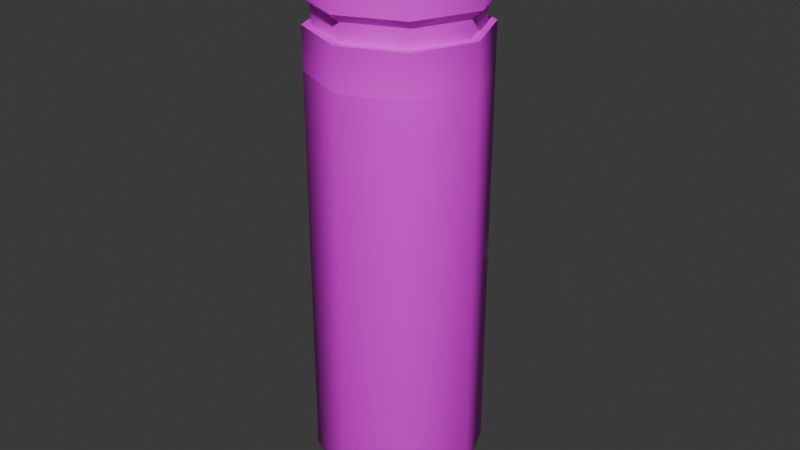 # Source: Cure.blend  (saved by Blender 4.0.36; exported with 4.5.12 LTS)
import bpy
from mathutils import Matrix  # noqa: F401  (used for matrix-valued properties, if any)

bpy.ops.wm.read_factory_settings(use_empty=True)
scene = bpy.context.scene
scene.name = 'Scene'

# ---- collections
col_collection = bpy.data.collections.new('Collection'); scene.collection.children.link(col_collection)

# ---- images (referenced by path relative to the original .blend; pixels are not part of the script)
import os
ASSET_DIR = os.environ.get("B2B_ASSET_DIR", "")  # directory of the original .blend (textures are referenced by path, not embedded)
HERE = os.path.dirname(os.path.abspath(__file__))  # packed textures are extracted next to this script under _unpacked/

def load_image(name, relpath, width, height, colorspace="sRGB"):
    """Load a texture the original file referenced (path relative to the .blend, or extracted next to this script)."""
    p = next((c for c in (os.path.join(HERE, relpath), os.path.join(ASSET_DIR, relpath)) if relpath and os.path.exists(c)), "")
    if p:
        img = bpy.data.images.load(p, check_existing=True)
        img.name = name
    else:  # same state as the original file: an image datablock whose file is absent (Cycles renders it pink)
        img = bpy.data.images.new(name, width, height)
        img.source = "FILE"
        img.filepath = "//" + (relpath or name)
    img.colorspace_settings.name = colorspace
    return img
img_untitled = load_image('Untitled', 'curetex.png', 1024, 1024, 'sRGB')

# ---- materials (node trees are filled in below, after node groups)
mat_material_001 = bpy.data.materials.new('Material.001')
mat_material_001.use_transparent_shadow = False

# ---- material node trees
mat_material_001.use_nodes = True; mat_material_001.node_tree.nodes.clear()
_N = mat_material_001.node_tree.nodes; _L = mat_material_001.node_tree.links
n0 = _N.new('ShaderNodeBsdfPrincipled'); n0.name = 'Principled BSDF'; n0.location = (10, 300)
n0.inputs[3].default_value = 1.45
n1 = _N.new('ShaderNodeOutputMaterial'); n1.name = 'Material Output'; n1.location = (300, 300)
n2 = _N.new('ShaderNodeTexImage'); n2.name = 'Image Texture'; n2.location = (-280, 280)
n2.image = img_untitled
_L.new(n0.outputs[0], n1.inputs[0])
_L.new(n2.outputs[0], n0.inputs[0])
n1.is_active_output = True

# ---- world
world_world = bpy.data.worlds.new('World'); scene.world = world_world
world_world.use_nodes = True; world_world.node_tree.nodes.clear()
_N = world_world.node_tree.nodes; _L = world_world.node_tree.links
n0 = _N.new('ShaderNodeOutputWorld'); n0.name = 'World Output'; n0.location = (300, 300)
n1 = _N.new('ShaderNodeBackground'); n1.name = 'Background'; n1.location = (10, 300)
n1.inputs[0].default_value = (0.05088, 0.05088, 0.05088, 1.0)
_L.new(n1.outputs[0], n0.inputs[0])
n0.is_active_output = True
world_world.color = (0.05088, 0.05088, 0.05088)
world_world.use_sun_shadow = False
world_world.sun_shadow_jitter_overblur = 0.0

# ---- meshes
me_cylinder = bpy.data.meshes.new('Cylinder')
me_cylinder.from_pydata([(-5.639e-09, 0.2198, 1.229), (0.1554, 0.1554, 1.229), (0.2198, 0.0, 1.229), (0.1554, -0.1554, 1.229), (-5.639e-09, -0.2198, 1.229), (-0.1554, -0.1554, 1.229), (-0.2198, 0.0, 1.229), (-0.1554, 0.1554, 1.229), (0.172, 0.172, 1.229), (-5.639e-09, 0.2432, 1.229), (0.2432, 0.0, 1.229), (0.172, -0.172, 1.229), (-5.639e-09, -0.2432, 1.229), (-0.172, -0.172, 1.229), (-0.2432, 0.0, 1.229), (-0.172, 0.172, 1.229), (0.1554, 0.1554, 1.28), (-5.639e-09, 0.2198, 1.28), (0.2198, 0.0, 1.28), (0.1554, -0.1554, 1.28), (-5.639e-09, -0.2198, 1.28), (-0.1554, -0.1554, 1.28), (-0.2198, 0.0, 1.28), (-0.1554, 0.1554, 1.28), (-5.639e-09, 0.2432, 1.111), (0.172, 0.172, 1.111), (0.2432, 0.0, 1.111), (0.172, -0.172, 1.111), (-5.639e-09, -0.2432, 1.111), (-0.172, -0.172, 1.111), (-0.2432, 0.0, 1.111), (-0.172, 0.172, 1.111)], [], [(24, 9, 8, 25), (25, 8, 10, 26), (26, 10, 11, 27), (27, 11, 12, 28), (28, 12, 13, 29), (29, 13, 14, 30), (0, 7, 23, 17), (30, 14, 15, 31), (31, 15, 9, 24), (0, 1, 8, 9), (1, 2, 10, 8), (2, 3, 11, 10), (3, 4, 12, 11), (4, 5, 13, 12), (5, 6, 14, 13), (6, 7, 15, 14), (7, 0, 9, 15), (6, 5, 21, 22), (4, 3, 19, 20), (2, 1, 16, 18), (7, 6, 22, 23), (5, 4, 20, 21), (3, 2, 18, 19), (1, 0, 17, 16), (31, 24, 25, 26, 27, 28, 29, 30), (16, 17, 23, 22, 21, 20, 19, 18)])
me_cylinder.polygons.foreach_set('use_smooth', [True] * 26)
_k = set([(0, 1), (0, 7), (1, 2), (2, 3), (3, 4), (4, 5), (5, 6), (6, 7), (8, 9), (8, 10), (9, 15), (10, 11), (11, 12), (12, 13), (13, 14), (14, 15), (16, 17), (16, 18), (17, 23), (18, 19), (19, 20), (20, 21), (21, 22), (22, 23), (24, 25), (24, 31), (25, 26), (26, 27), (27, 28), (28, 29), (29, 30), (30, 31)])
me_cylinder.attributes.new('sharp_edge', 'BOOLEAN', 'EDGE').data.foreach_set('value', [ (min(e.vertices), max(e.vertices)) in _k for e in me_cylinder.edges])
_uv = me_cylinder.uv_layers.new(name='UVMap')
_uv.uv.foreach_set('vector', [0.9083, 0.9246, 0.9083, 0.9512, 0.8663, 0.9512, 0.8663, 0.9246, 0.8663, 0.9246, 0.8663, 0.9512, 0.8244, 0.9512, 0.8244, 0.9246, 0.8244, 0.9246, 0.8244, 0.9512, 0.7825, 0.9512, 0.7825, 0.9246, 0.7825, 0.9246, 0.7825, 0.9512, 0.7405, 0.9512, 0.7405, 0.9246, 0.7405, 0.9246, 0.7405, 0.9512, 0.6986, 0.9512, 0.6986, 0.9246, 0.6986, 0.9246, 0.6986, 0.9512, 0.6567, 0.9512, 0.6567, 0.9246, 0.9498, 0.8136, 0.9498, 0.788, 0.9576, 0.788, 0.9576, 0.8136, 0.6567, 0.9246, 0.6567, 0.9512, 0.6148, 0.9512, 0.6148, 0.9246, 0.9502, 0.9246, 0.9502, 0.9512, 0.9083, 0.9512, 0.9083, 0.9246, 0.9388, 0.9047, 0.9388, 0.8298, 0.9484, 0.8258, 0.9484, 0.9086, 0.9388, 0.8298, 0.8859, 0.7769, 0.8899, 0.7673, 0.9484, 0.8258, 0.8859, 0.7769, 0.811, 0.7769, 0.8071, 0.7673, 0.8899, 0.7673, 0.811, 0.7769, 0.7581, 0.8298, 0.7485, 0.8258, 0.8071, 0.7673, 0.7581, 0.8298, 0.7581, 0.9047, 0.7485, 0.9086, 0.7485, 0.8258, 0.7581, 0.9047, 0.811, 0.9576, 0.8071, 0.9672, 0.7485, 0.9086, 0.811, 0.9576, 0.8859, 0.9576, 0.8899, 0.9672, 0.8071, 0.9672, 0.8859, 0.9576, 0.9388, 0.9047, 0.9484, 0.9086, 0.8899, 0.9672, 0.9498, 0.9676, 0.9498, 0.9419, 0.9576, 0.9419, 0.9576, 0.9676, 0.9498, 0.9163, 0.9498, 0.8906, 0.9576, 0.8906, 0.9576, 0.9163, 0.9498, 0.8649, 0.9498, 0.8393, 0.9576, 0.8393, 0.9576, 0.8649, 0.9498, 0.9932, 0.9498, 0.9676, 0.9576, 0.9676, 0.9576, 0.9932, 0.9498, 0.9419, 0.9498, 0.9163, 0.9576, 0.9163, 0.9576, 0.9419, 0.9498, 0.8906, 0.9498, 0.8649, 0.9576, 0.8649, 0.9576, 0.8906, 0.9498, 0.8393, 0.9498, 0.8136, 0.9576, 0.8136, 0.9576, 0.8393, 0.6148, 0.9246, 0.9083, 0.9246, 0.8663, 0.9246, 0.8244, 0.9246, 0.7825, 0.9246, 0.7405, 0.9246, 0.6986, 0.9246, 0.6567, 0.9246, 0.9576, 0.8393, 0.9576, 0.8136, 0.9576, 0.9932, 0.9576, 0.9676, 0.9576, 0.9419, 0.9576, 0.9163, 0.9576, 0.8906, 0.9576, 0.8649])
me_cylinder.materials.append(mat_material_001)
me_cylinder.update()
me_cylinder.normals_split_custom_set([tuple(v) for v in zip(*[iter([-0.02, 0.9981, 0.05861, -0.09788, 0.9923, -0.0756, 0.7017, 0.7017, -0.1237, 0.6748, 0.7367, 0.04379, 0.6748, 0.7367, 0.04379, 0.7017, 0.7017, -0.1237, 0.9923, -2.964e-05, -0.1237, 0.9981, 0.0438, 0.04378, 0.9981, 0.0438, 0.04378, 0.9923, -2.964e-05, -0.1237, 0.7017, -0.7017, -0.1237, 0.7367, -0.6748, 0.04379, 0.7367, -0.6748, 0.04379, 0.7017, -0.7017, -0.1237, -2.964e-05, -0.9923, -0.1237, 0.0438, -0.9981, 0.04378, 0.0438, -0.9981, 0.04378, -2.964e-05, -0.9923, -0.1237, -0.7017, -0.7017, -0.1237, -0.6748, -0.7367, 0.04379, -0.6748, -0.7367, 0.04379, -0.7017, -0.7017, -0.1237, -0.9923, 2.964e-05, -0.1237, -0.9981, -0.0438, 0.04378, 0.0903, 0.988, 0.1253, -0.6986, 0.6986, 0.1544, -0.7251, 0.6879, -0.03198, -1.985e-06, 0.9991, -0.04138, -0.9981, -0.0438, 0.04378, -0.9923, 2.964e-05, -0.1237, -0.7017, 0.7017, -0.1237, -0.7367, 0.6748, 0.04379, -0.7367, 0.6748, 0.04379, -0.7017, 0.7017, -0.1237, -0.09788, 0.9923, -0.0756, -0.02, 0.9981, 0.05861, -0.09325, 0.09412, 0.9912, 0.05071, -0.1224, 0.9912, -0.07501, -0.07501, 0.9944, 0.0671, -0.08216, 0.9944, 0.05071, -0.1224, 0.9912, -0.0507, -0.1224, 0.9912, -0.1061, 2.142e-05, 0.9944, -0.07501, -0.07501, 0.9944, -0.0507, -0.1224, 0.9912, -0.1224, -0.0507, 0.9912, -0.07501, 0.07501, 0.9944, -0.1061, 2.142e-05, 0.9944, -0.1224, -0.0507, 0.9912, -0.1224, 0.0507, 0.9912, 2.142e-05, 0.1061, 0.9944, -0.07501, 0.07501, 0.9944, -0.1224, 0.0507, 0.9912, -0.05071, 0.1224, 0.9912, 0.07501, 0.07501, 0.9944, 2.142e-05, 0.1061, 0.9944, -0.05071, 0.1224, 0.9912, 0.0507, 0.1224, 0.9912, 0.1061, -2.142e-05, 0.9944, 0.07501, 0.07501, 0.9944, 0.0507, 0.1224, 0.9912, -0.09367, 0.0937, 0.9912, 0.07501, -0.07501, 0.9944, 0.1061, -2.142e-05, 0.9944, -0.09367, 0.0937, 0.9912, -0.09325, 0.09412, 0.9912, 0.0671, -0.08216, 0.9944, 0.07501, -0.07501, 0.9944, -0.988, -0.1544, 0.0, -0.5894, -0.8078, 0.0, -0.6879, -0.7251, -0.03198, -0.9991, -1.985e-06, -0.04138, 0.1544, -0.988, 0.0, 0.8078, -0.5894, 0.0, 0.6879, -0.7251, -0.03198, 1.985e-06, -0.9991, -0.04138, 0.988, 0.1544, 0.0, 0.5894, 0.8078, 0.0, 0.6879, 0.7251, -0.03198, 0.9991, -0.04138, 0.0, -0.6986, 0.6986, 0.1544, -0.988, -0.1544, 0.0, -0.9991, -1.985e-06, -0.04138, -0.7251, 0.6879, -0.03198, -0.5894, -0.8078, 0.0, 0.1544, -0.988, 0.0, 1.985e-06, -0.9991, -0.04138, -0.6879, -0.7251, -0.03198, 0.8078, -0.5894, 0.0, 0.988, 0.1544, 0.0, 0.9991, -0.04138, 0.0, 0.6879, -0.7251, -0.03198, 0.5894, 0.8078, 0.0, 0.0903, 0.988, 0.1253, -1.985e-06, 0.9991, -0.04138, 0.6879, 0.7251, -0.03198, 0.05207, -0.01036, -0.9986, 0.01296, -0.05148, -0.9986, -0.01036, -0.05207, -0.9986, -0.04414, -0.0295, -0.9986, -0.05207, 0.01036, -0.9986, -0.0295, 0.04414, -0.9986, 0.01036, 0.05207, -0.9986, 0.04414, 0.0295, -0.9986, -0.009459, -0.03418, 0.9994, 5.979e-07, -0.03547, 0.9994, 0.03418, -0.009459, 0.9994, 0.03547, 4.889e-07, 0.9994, 0.009459, 0.03418, 0.9994, -3.8e-07, 0.03547, 0.9994, -0.009457, 0.03418, 0.9994, -0.01357, 0.03277, 0.9994])] * 3)])
me_cylinder_001 = bpy.data.meshes.new('Cylinder.001')
me_cylinder_001.from_pydata([(0.1554, 0.1554, 1.28), (-5.639e-09, 0.2198, 1.28), (0.2198, 0.0, 1.28), (0.1554, -0.1554, 1.28), (-5.639e-09, -0.2198, 1.28), (-0.1554, -0.1554, 1.28), (-0.2198, 0.0, 1.28), (-0.1554, 0.1554, 1.28), (0.1763, 0.1763, 1.304), (-6.648e-09, 0.2493, 1.304), (0.2493, -2.506e-10, 1.304), (0.1763, -0.1763, 1.304), (-6.648e-09, -0.2493, 1.304), (-0.1763, -0.1763, 1.304), (-0.2493, -2.506e-10, 1.304), (-0.1763, 0.1763, 1.304), (0.1763, 0.1763, 1.519), (-6.648e-09, 0.2493, 1.519), (0.2493, -2.506e-10, 1.519), (0.1763, -0.1763, 1.519), (-6.648e-09, -0.2493, 1.519), (-0.1763, -0.1763, 1.519), (-0.2493, -2.506e-10, 1.519), (-0.1763, 0.1763, 1.519), (-5.639e-09, 0.2432, -0.0434), (0.172, 0.172, -0.0434), (0.2432, 0.0, -0.0434), (0.172, -0.172, -0.0434), (-5.639e-09, -0.2432, -0.0434), (-0.172, -0.172, -0.0434), (-0.2432, 0.0, -0.0434), (-0.172, 0.172, -0.0434), (-4.771e-09, 0.2058, -0.1174), (0.1455, 0.1455, -0.1174), (0.2058, 0.0, -0.1174), (0.1455, -0.1455, -0.1174), (-4.771e-09, -0.2058, -0.1174), (-0.1455, -0.1455, -0.1174), (-0.2058, 0.0, -0.1174), (-0.1455, 0.1455, -0.1174), (-3.529e-09, 0.1179, -0.1848), (0.08337, 0.08337, -0.1848), (0.1179, -7.953e-10, -0.1848), (0.08337, -0.08337, -0.1848), (-3.529e-09, -0.1179, -0.1848), (-0.08337, -0.08337, -0.1848), (-0.1179, -7.953e-10, -0.1848), (-0.08337, 0.08337, -0.1848), (-5.639e-09, 0.2432, 1.111), (0.172, 0.172, 1.111), (0.2432, 0.0, 1.111), (0.172, -0.172, 1.111), (-5.639e-09, -0.2432, 1.111), (-0.172, -0.172, 1.111), (-0.2432, 0.0, 1.111), (-0.172, 0.172, 1.111)], [], [(3, 2, 10, 11), (15, 14, 22, 23), (0, 1, 9, 8), (1, 7, 15, 9), (6, 5, 13, 14), (4, 3, 11, 12), (2, 0, 8, 10), (7, 6, 14, 15), (5, 4, 12, 13), (16, 17, 23, 22, 21, 20, 19, 18), (13, 12, 20, 21), (11, 10, 18, 19), (8, 9, 17, 16), (9, 15, 23, 17), (14, 13, 21, 22), (12, 11, 19, 20), (10, 8, 16, 18), (0, 2, 3, 4, 5, 6, 7, 1), (30, 31, 39, 38), (38, 39, 47, 46), (25, 26, 34, 33), (28, 29, 37, 36), (31, 24, 32, 39), (24, 25, 33, 32), (26, 27, 35, 34), (29, 30, 38, 37), (27, 28, 36, 35), (40, 41, 42, 43, 44, 45, 46, 47), (36, 37, 45, 44), (34, 35, 43, 42), (32, 33, 41, 40), (39, 32, 40, 47), (37, 38, 46, 45), (35, 36, 44, 43), (33, 34, 42, 41), (31, 55, 48, 24), (30, 54, 55, 31), (29, 53, 54, 30), (28, 52, 53, 29), (27, 51, 52, 28), (26, 50, 51, 27), (25, 49, 50, 26), (24, 48, 49, 25), (55, 54, 53, 52, 51, 50, 49, 48)])
me_cylinder_001.polygons.foreach_set('use_smooth', [1, 1, 1, 1, 1, 1, 1, 1, 1, 1, 1, 1, 1, 1, 1, 1, 1, 0, 1, 1, 1, 1, 1, 1, 1, 1, 1, 1, 1, 1, 1, 1, 1, 1, 1, 1, 1, 1, 1, 1, 1, 1, 1, 0])
_k = set([(0, 1), (0, 2), (1, 7), (2, 3), (3, 4), (4, 5), (5, 6), (6, 7), (8, 9), (8, 10), (9, 15), (10, 11), (11, 12), (12, 13), (13, 14), (14, 15), (16, 17), (16, 18), (17, 23), (18, 19), (19, 20), (20, 21), (21, 22), (22, 23)])
me_cylinder_001.attributes.new('sharp_edge', 'BOOLEAN', 'EDGE').data.foreach_set('value', [ (min(e.vertices), max(e.vertices)) in _k for e in me_cylinder_001.edges])
_uv = me_cylinder_001.uv_layers.new(name='UVMap')
_uv.uv.foreach_set('vector', [0.9097, 0.6407, 0.9031, 0.6195, 0.9072, 0.6166, 0.9147, 0.6407, 0.8637, 0.6737, 0.8637, 0.661, 0.8782, 0.661, 0.8782, 0.6737, 0.8855, 0.6058, 0.8633, 0.6046, 0.8621, 0.5997, 0.8873, 0.6011, 0.8633, 0.6046, 0.8444, 0.6162, 0.8406, 0.613, 0.8621, 0.5997, 0.8633, 0.6768, 0.8855, 0.6756, 0.8873, 0.6803, 0.8621, 0.6817, 0.9031, 0.6619, 0.9097, 0.6407, 0.9147, 0.6407, 0.9072, 0.6648, 0.9031, 0.6195, 0.8855, 0.6058, 0.8873, 0.6011, 0.9072, 0.6166, 0.8444, 0.6652, 0.8633, 0.6768, 0.8621, 0.6817, 0.8406, 0.6685, 0.8855, 0.6756, 0.9031, 0.6619, 0.9072, 0.6648, 0.8873, 0.6803, 0.9344, 0.6199, 0.9344, 0.664, 0.9032, 0.6952, 0.8591, 0.6952, 0.8279, 0.664, 0.8279, 0.6199, 0.8591, 0.5887, 0.9032, 0.5887, 0.8637, 0.6482, 0.8637, 0.6354, 0.8782, 0.6354, 0.8782, 0.6482, 0.8637, 0.6227, 0.8637, 0.6099, 0.8782, 0.6099, 0.8782, 0.6227, 0.8637, 0.5971, 0.8637, 0.5844, 0.8782, 0.5844, 0.8782, 0.5971, 0.8637, 0.5844, 0.8637, 0.5716, 0.8782, 0.5716, 0.8782, 0.5844, 0.8637, 0.661, 0.8637, 0.6482, 0.8782, 0.6482, 0.8782, 0.661, 0.8637, 0.6354, 0.8637, 0.6227, 0.8782, 0.6227, 0.8782, 0.6354, 0.8637, 0.6099, 0.8637, 0.5971, 0.8782, 0.5971, 0.8782, 0.6099, 0.0, 0.0, 0.0, 0.0, 0.0, 0.0, 0.0, 0.0, 0.0, 0.0, 0.0, 0.0, 0.0, 0.0, 0.0, 0.0, 0.5324, 0.2111, 0.5211, 0.2848, 0.4896, 0.2742, 0.4994, 0.2139, 0.4994, 0.2139, 0.4896, 0.2742, 0.45, 0.2527, 0.4569, 0.2166, 0.2533, 0.1383, 0.3112, 0.08692, 0.3269, 0.1175, 0.2814, 0.1568, 0.4555, 0.09129, 0.5086, 0.1407, 0.4818, 0.1586, 0.44, 0.1187, 0.2354, 0.2848, 0.2275, 0.2096, 0.2604, 0.2131, 0.2678, 0.2756, 0.2275, 0.2096, 0.2533, 0.1383, 0.2814, 0.1568, 0.2604, 0.2131, 0.3112, 0.08692, 0.3855, 0.07101, 0.3842, 0.1037, 0.3269, 0.1175, 0.5086, 0.1407, 0.5324, 0.2111, 0.4994, 0.2139, 0.4818, 0.1586, 0.3855, 0.07101, 0.4555, 0.09129, 0.44, 0.1187, 0.3842, 0.1037, 0.2127, 0.7309, 0.2433, 0.7002, 0.2867, 0.7002, 0.3174, 0.7309, 0.3174, 0.7743, 0.2867, 0.8049, 0.2433, 0.8049, 0.2127, 0.7743, 0.44, 0.1187, 0.4818, 0.1586, 0.4448, 0.1817, 0.4191, 0.1556, 0.3269, 0.1175, 0.3842, 0.1037, 0.3836, 0.147, 0.3472, 0.1568, 0.2604, 0.2131, 0.2814, 0.1568, 0.3187, 0.1828, 0.304, 0.2181, 0.2678, 0.2756, 0.2604, 0.2131, 0.304, 0.2181, 0.3101, 0.2554, 0.4818, 0.1586, 0.4994, 0.2139, 0.4569, 0.2166, 0.4448, 0.1817, 0.3842, 0.1037, 0.44, 0.1187, 0.4191, 0.1556, 0.3836, 0.147, 0.2814, 0.1568, 0.3269, 0.1175, 0.3472, 0.1568, 0.3187, 0.1828, 0.738, 0.06764, 0.738, 0.6225, 0.6485, 0.6225, 0.6485, 0.06764, 0.1117, 0.06764, 0.1117, 0.6225, 0.02227, 0.6225, 0.02227, 0.06764, 0.2012, 0.06764, 0.2012, 0.6225, 0.1117, 0.6225, 0.1117, 0.06764, 0.2907, 0.06764, 0.2907, 0.6225, 0.2012, 0.6225, 0.2012, 0.06764, 0.3801, 0.06764, 0.3801, 0.6225, 0.2907, 0.6225, 0.2907, 0.06764, 0.4696, 0.06764, 0.4696, 0.6225, 0.3801, 0.6225, 0.3801, 0.06764, 0.5591, 0.06764, 0.5591, 0.6225, 0.4696, 0.6225, 0.4696, 0.06764, 0.6485, 0.06764, 0.6485, 0.6225, 0.5591, 0.6225, 0.5591, 0.06764, 0.0, 0.0, 0.0, 0.0, 0.0, 0.0, 0.0, 0.0, 0.0, 0.0, 0.0, 0.0, 0.0, 0.0, 0.0, 0.0])
me_cylinder_001.materials.append(mat_material_001)
me_cylinder_001.update()
me_cylinder_001.normals_split_custom_set([tuple(v) for v in zip(*[iter([0.4771, -0.4365, -0.7628, 0.6159, 0.03721, -0.7869, 0.5939, -0.03316, -0.8039, 0.3982, -0.468, -0.7889, -0.6765, 0.7356, 0.03552, -0.9985, 2.63e-06, 0.05484, -0.9855, 0.1036, -0.1342, -0.577, 0.8168, 0.0, 0.4771, 0.4365, -0.7628, 2.789e-06, 0.6558, -0.7549, 0.03316, 0.5939, -0.8039, 0.468, 0.3982, -0.7889, 2.789e-06, 0.6558, -0.7549, -0.4365, 0.4771, -0.7628, -0.4434, 0.3965, -0.8039, 0.03316, 0.5939, -0.8039, -0.6558, 2.79e-06, -0.7549, -0.4771, -0.4365, -0.7628, -0.4434, -0.3965, -0.8039, -0.5845, -1.274e-06, -0.8114, -2.789e-06, -0.6558, -0.7549, 0.4771, -0.4365, -0.7628, 0.3982, -0.468, -0.7889, -0.04932, -0.6125, -0.7889, 0.6159, 0.03721, -0.7869, 0.4771, 0.4365, -0.7628, 0.468, 0.3982, -0.7889, 0.5939, -0.03316, -0.8039, -0.4365, 0.4771, -0.7628, -0.6558, 2.79e-06, -0.7549, -0.5845, -1.274e-06, -0.8114, -0.4434, 0.3965, -0.8039, -0.4771, -0.4365, -0.7628, -2.789e-06, -0.6558, -0.7549, -0.04932, -0.6125, -0.7889, -0.4434, -0.3965, -0.8039, -0.0419, -0.1393, 0.9894, 0.0689, -0.1282, 0.9894, -0.05568, -0.1344, 0.9894, 0.1282, -0.0689, 0.9894, 0.0419, 0.1393, 0.9894, -0.0689, 0.1282, 0.9894, -0.1393, 0.0419, 0.9894, -0.1282, -0.0689, 0.9894, -0.6765, -0.7356, 0.0355, 0.05484, -0.9985, 0.0, 0.1036, -0.9855, -0.1342, -0.6236, -0.7701, -0.1342, 0.7448, -0.6673, 0.0, 0.9985, 0.0418, 0.0355, 0.9855, 0.1036, -0.1342, 0.7701, -0.6236, -0.1342, 0.6673, 0.7448, 0.0, -0.0418, 0.9985, 0.0355, -0.1036, 0.9855, -0.1342, 0.6236, 0.7701, -0.1342, -0.0418, 0.9985, 0.0355, -0.6765, 0.7356, 0.03552, -0.577, 0.8168, 0.0, -0.1036, 0.9855, -0.1342, -0.9985, 2.63e-06, 0.05484, -0.6765, -0.7356, 0.0355, -0.6236, -0.7701, -0.1342, -0.9855, 0.1036, -0.1342, 0.05484, -0.9985, 0.0, 0.7448, -0.6673, 0.0, 0.7701, -0.6236, -0.1342, 0.1036, -0.9855, -0.1342, 0.9985, 0.0418, 0.0355, 0.6673, 0.7448, 0.0, 0.6236, 0.7701, -0.1342, 0.9855, 0.1036, -0.1342, -1.091e-07, 0.0, -1.0, -1.091e-07, 0.0, -1.0, -1.091e-07, 0.0, -1.0, -1.091e-07, 0.0, -1.0, -1.091e-07, 0.0, -1.0, -1.091e-07, 0.0, -1.0, -1.091e-07, 0.0, -1.0, -1.091e-07, 0.0, -1.0, -0.9754, 0.0, -0.2203, -0.6897, 0.6897, -0.2203, -0.5588, 0.5588, -0.6127, -0.7903, 0.0, -0.6127, -0.7903, 0.0, -0.6127, -0.5588, 0.5588, -0.6127, -0.3013, 0.3013, -0.9047, -0.4261, 2.964e-10, -0.9047, 0.6897, 0.6897, -0.2203, 0.9754, 1.109e-08, -0.2203, 0.7903, 0.0, -0.6127, 0.5588, 0.5588, -0.6127, 0.0, -0.9754, -0.2203, -0.6897, -0.6897, -0.2203, -0.5588, -0.5588, -0.6127, 0.0, -0.7903, -0.6127, -0.6897, 0.6897, -0.2203, -1.109e-08, 0.9754, -0.2203, -5.34e-09, 0.7903, -0.6127, -0.5588, 0.5588, -0.6127, -1.109e-08, 0.9754, -0.2203, 0.6897, 0.6897, -0.2203, 0.5588, 0.5588, -0.6127, -5.34e-09, 0.7903, -0.6127, 0.9754, 1.109e-08, -0.2203, 0.6897, -0.6897, -0.2203, 0.5588, -0.5588, -0.6127, 0.7903, 0.0, -0.6127, -0.6897, -0.6897, -0.2203, -0.9754, 0.0, -0.2203, -0.7903, 0.0, -0.6127, -0.5588, -0.5588, -0.6127, 0.6897, -0.6897, -0.2203, 0.0, -0.9754, -0.2203, 0.0, -0.7903, -0.6127, 0.5588, -0.5588, -0.6127, 2.57e-06, 0.4261, -0.9047, 0.3013, 0.3013, -0.9047, 0.4261, -2.58e-06, -0.9047, 0.3013, -0.3013, -0.9047, -2.579e-06, -0.4261, -0.9047, -0.3013, -0.3013, -0.9047, -0.4261, 2.964e-10, -0.9047, -0.3013, 0.3013, -0.9047, 0.0, -0.7903, -0.6127, -0.5588, -0.5588, -0.6127, -0.3013, -0.3013, -0.9047, -2.579e-06, -0.4261, -0.9047, 0.7903, 0.0, -0.6127, 0.5588, -0.5588, -0.6127, 0.3013, -0.3013, -0.9047, 0.4261, -2.58e-06, -0.9047, -5.34e-09, 0.7903, -0.6127, 0.5588, 0.5588, -0.6127, 0.3013, 0.3013, -0.9047, 2.57e-06, 0.4261, -0.9047, -0.5588, 0.5588, -0.6127, -5.34e-09, 0.7903, -0.6127, 2.57e-06, 0.4261, -0.9047, -0.3013, 0.3013, -0.9047, -0.5588, -0.5588, -0.6127, -0.7903, 0.0, -0.6127, -0.4261, 2.964e-10, -0.9047, -0.3013, -0.3013, -0.9047, 0.5588, -0.5588, -0.6127, 0.0, -0.7903, -0.6127, -2.579e-06, -0.4261, -0.9047, 0.3013, -0.3013, -0.9047, 0.5588, 0.5588, -0.6127, 0.7903, 0.0, -0.6127, 0.4261, -2.58e-06, -0.9047, 0.3013, 0.3013, -0.9047, -0.6897, 0.6897, -0.2203, -0.6748, 0.7367, -0.04379, 0.02, 0.9981, -0.05861, -1.109e-08, 0.9754, -0.2203, -0.9754, 0.0, -0.2203, -0.9981, 0.0438, -0.04378, -0.6748, 0.7367, -0.04379, -0.6897, 0.6897, -0.2203, -0.6897, -0.6897, -0.2203, -0.7367, -0.6748, -0.04379, -0.9981, 0.0438, -0.04378, -0.9754, 0.0, -0.2203, 0.0, -0.9754, -0.2203, -0.0438, -0.9981, -0.04378, -0.7367, -0.6748, -0.04379, -0.6897, -0.6897, -0.2203, 0.6897, -0.6897, -0.2203, 0.6748, -0.7367, -0.04379, -0.0438, -0.9981, -0.04378, 0.0, -0.9754, -0.2203, 0.9754, 1.109e-08, -0.2203, 0.9981, -0.0438, -0.04378, 0.6748, -0.7367, -0.04379, 0.6897, -0.6897, -0.2203, 0.6897, 0.6897, -0.2203, 0.7367, 0.6748, -0.04379, 0.9981, -0.0438, -0.04378, 0.9754, 1.109e-08, -0.2203, -1.109e-08, 0.9754, -0.2203, 0.02, 0.9981, -0.05861, 0.7367, 0.6748, -0.04379, 0.6897, 0.6897, -0.2203, -4.454e-08, 0.0, 1.0, -4.454e-08, 0.0, 1.0, -4.454e-08, 0.0, 1.0, -4.454e-08, 0.0, 1.0, -4.454e-08, 0.0, 1.0, -4.454e-08, 0.0, 1.0, -4.454e-08, 0.0, 1.0, -4.454e-08, 0.0, 1.0])] * 3)])

# ---- objects
ob_cylinder = bpy.data.objects.new('Cylinder', me_cylinder)
ob_cylinder_001 = bpy.data.objects.new('Cylinder.001', me_cylinder_001)

# ---- transforms, parenting, visibility, modifiers, constraints
ob_cylinder.location = (0.0, 0.0, 0.0)
ob_cylinder_001.location = (0.0, 0.0, 0.0)

# ---- collection membership
col_collection.objects.link(ob_cylinder)
col_collection.objects.link(ob_cylinder_001)

# ---- scene / render settings (as saved in the file)
scene.frame_start = 1; scene.frame_end = 250; scene.frame_set(1)
scene.render.engine = 'BLENDER_EEVEE_NEXT'
scene.cycles.sampling_pattern = 'TABULATED_SOBOL'
bpy.context.view_layer.update()

# ---- added for rendering (the .blend has no active camera and no usable light): camera, sun
cam_auto = bpy.data.cameras.new('AutoCamera')
cam_auto.lens = 50.0
cam_auto.sensor_width = 36.0
cam_auto.clip_end = 1000.0
ob_auto_camera = bpy.data.objects.new('AutoCamera', cam_auto)
scene.collection.objects.link(ob_auto_camera)
ob_auto_camera.location = (1.70621, -2.04746, 2.03211)
ob_auto_camera.rotation_euler = (1.09748, -7.21219e-08, 0.694738)
scene.camera = ob_auto_camera
light_auto_sun = bpy.data.lights.new('AutoSun', 'SUN')
light_auto_sun.energy = 3.0
light_auto_sun.angle = 0.0523599
ob_auto_sun = bpy.data.objects.new('AutoSun', light_auto_sun)
scene.collection.objects.link(ob_auto_sun)
ob_auto_sun.rotation_euler = (0.872665, 0.174533, 0.523599)
bpy.context.view_layer.update()
